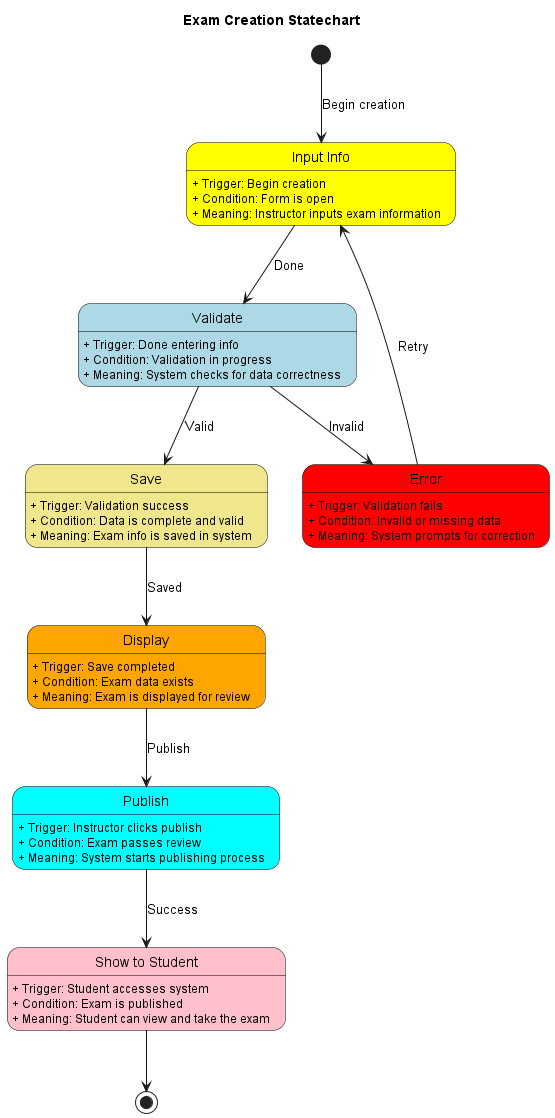

The diagram above was rendered by PlantUML. Its source (embedded in the PNG):
@startuml Exam_Creation_Statechart
title Exam Creation Statechart


skinparam state {
    BorderColor black
}




state "Input Info" as Input #yellow
Input : + Trigger: Begin creation
Input : + Condition: Form is open
Input : + Meaning: Instructor inputs exam information

state "Validate" as Validate #lightblue
Validate : + Trigger: Done entering info
Validate : + Condition: Validation in progress
Validate : + Meaning: System checks for data correctness

state "Error" as Error #red
Error : + Trigger: Validation fails
Error : + Condition: Invalid or missing data
Error : + Meaning: System prompts for correction

state "Save" as Save #khaki
Save : + Trigger: Validation success
Save : + Condition: Data is complete and valid
Save : + Meaning: Exam info is saved in system

state "Display" as Display #orange
Display : + Trigger: Save completed
Display : + Condition: Exam data exists
Display : + Meaning: Exam is displayed for review

state "Publish" as Publish #cyan
Publish : + Trigger: Instructor clicks publish
Publish : + Condition: Exam passes review
Publish : + Meaning: System starts publishing process

state "Show to Student" as ShowStudent #pink
ShowStudent : + Trigger: Student accesses system
ShowStudent : + Condition: Exam is published
ShowStudent : + Meaning: Student can view and take the exam

[*] --> Input : Begin creation
Input --> Validate : Done
Validate --> Error : Invalid
Validate --> Save : Valid
Error --> Input : Retry
Save --> Display : Saved
Display --> Publish : Publish
Publish --> ShowStudent : Success
ShowStudent --> [*]

@enduml